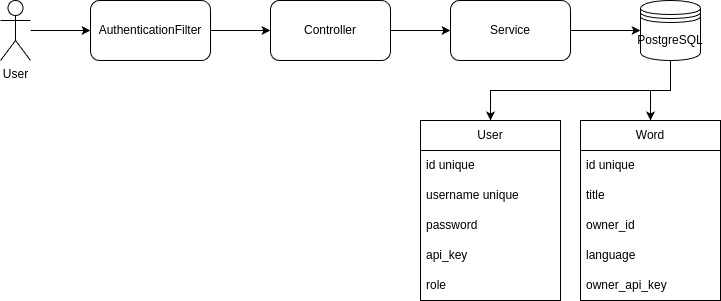

The diagram above was exported from draw.io. Its source (the exported page's mxGraphModel, read from the mxfile embedded in the PNG):
<mxGraphModel dx="1185" dy="674" grid="1" gridSize="10" guides="1" tooltips="1" connect="1" arrows="1" fold="1" page="1" pageScale="1" pageWidth="827" pageHeight="1169" math="0" shadow="0">
  <root>
    <mxCell id="0" />
    <mxCell id="1" parent="0" />
    <mxCell id="y9L9xhHCMxm-IY2756X0-20" style="edgeStyle=orthogonalEdgeStyle;rounded=0;orthogonalLoop=1;jettySize=auto;html=1;entryX=0;entryY=0.5;entryDx=0;entryDy=0;" edge="1" parent="1" source="y9L9xhHCMxm-IY2756X0-11" target="y9L9xhHCMxm-IY2756X0-18">
      <mxGeometry relative="1" as="geometry" />
    </mxCell>
    <mxCell id="y9L9xhHCMxm-IY2756X0-11" value="User" style="shape=umlActor;verticalLabelPosition=bottom;verticalAlign=top;html=1;outlineConnect=0;" vertex="1" parent="1">
      <mxGeometry x="90" y="740" width="30" height="60" as="geometry" />
    </mxCell>
    <mxCell id="y9L9xhHCMxm-IY2756X0-15" style="edgeStyle=orthogonalEdgeStyle;rounded=0;orthogonalLoop=1;jettySize=auto;html=1;entryX=0;entryY=0.5;entryDx=0;entryDy=0;" edge="1" parent="1" source="y9L9xhHCMxm-IY2756X0-12" target="y9L9xhHCMxm-IY2756X0-14">
      <mxGeometry relative="1" as="geometry" />
    </mxCell>
    <mxCell id="y9L9xhHCMxm-IY2756X0-12" value="Controller" style="rounded=1;whiteSpace=wrap;html=1;" vertex="1" parent="1">
      <mxGeometry x="360" y="740" width="120" height="60" as="geometry" />
    </mxCell>
    <mxCell id="y9L9xhHCMxm-IY2756X0-17" style="edgeStyle=orthogonalEdgeStyle;rounded=0;orthogonalLoop=1;jettySize=auto;html=1;entryX=0;entryY=0.5;entryDx=0;entryDy=0;" edge="1" parent="1" source="y9L9xhHCMxm-IY2756X0-14" target="y9L9xhHCMxm-IY2756X0-16">
      <mxGeometry relative="1" as="geometry" />
    </mxCell>
    <mxCell id="y9L9xhHCMxm-IY2756X0-14" value="Service" style="rounded=1;whiteSpace=wrap;html=1;" vertex="1" parent="1">
      <mxGeometry x="540" y="740" width="120" height="60" as="geometry" />
    </mxCell>
    <mxCell id="y9L9xhHCMxm-IY2756X0-34" style="edgeStyle=orthogonalEdgeStyle;rounded=0;orthogonalLoop=1;jettySize=auto;html=1;entryX=0.5;entryY=0;entryDx=0;entryDy=0;" edge="1" parent="1" source="y9L9xhHCMxm-IY2756X0-16" target="y9L9xhHCMxm-IY2756X0-22">
      <mxGeometry relative="1" as="geometry" />
    </mxCell>
    <mxCell id="y9L9xhHCMxm-IY2756X0-35" style="edgeStyle=orthogonalEdgeStyle;rounded=0;orthogonalLoop=1;jettySize=auto;html=1;" edge="1" parent="1" source="y9L9xhHCMxm-IY2756X0-16" target="y9L9xhHCMxm-IY2756X0-27">
      <mxGeometry relative="1" as="geometry">
        <Array as="points">
          <mxPoint x="760" y="830" />
          <mxPoint x="580" y="830" />
        </Array>
      </mxGeometry>
    </mxCell>
    <mxCell id="y9L9xhHCMxm-IY2756X0-16" value="PostgreSQL" style="shape=datastore;whiteSpace=wrap;html=1;" vertex="1" parent="1">
      <mxGeometry x="730" y="740" width="60" height="60" as="geometry" />
    </mxCell>
    <mxCell id="y9L9xhHCMxm-IY2756X0-21" style="edgeStyle=orthogonalEdgeStyle;rounded=0;orthogonalLoop=1;jettySize=auto;html=1;entryX=0;entryY=0.5;entryDx=0;entryDy=0;" edge="1" parent="1" source="y9L9xhHCMxm-IY2756X0-18" target="y9L9xhHCMxm-IY2756X0-12">
      <mxGeometry relative="1" as="geometry" />
    </mxCell>
    <mxCell id="y9L9xhHCMxm-IY2756X0-18" value="AuthenticationFilter" style="rounded=1;whiteSpace=wrap;html=1;" vertex="1" parent="1">
      <mxGeometry x="180" y="740" width="120" height="60" as="geometry" />
    </mxCell>
    <mxCell id="y9L9xhHCMxm-IY2756X0-22" value="Word" style="swimlane;fontStyle=0;childLayout=stackLayout;horizontal=1;startSize=30;horizontalStack=0;resizeParent=1;resizeParentMax=0;resizeLast=0;collapsible=1;marginBottom=0;whiteSpace=wrap;html=1;" vertex="1" parent="1">
      <mxGeometry x="670" y="860" width="140" height="180" as="geometry" />
    </mxCell>
    <mxCell id="y9L9xhHCMxm-IY2756X0-23" value="id unique" style="text;strokeColor=none;fillColor=none;align=left;verticalAlign=middle;spacingLeft=4;spacingRight=4;overflow=hidden;points=[[0,0.5],[1,0.5]];portConstraint=eastwest;rotatable=0;whiteSpace=wrap;html=1;" vertex="1" parent="y9L9xhHCMxm-IY2756X0-22">
      <mxGeometry y="30" width="140" height="30" as="geometry" />
    </mxCell>
    <mxCell id="y9L9xhHCMxm-IY2756X0-24" value="title" style="text;strokeColor=none;fillColor=none;align=left;verticalAlign=middle;spacingLeft=4;spacingRight=4;overflow=hidden;points=[[0,0.5],[1,0.5]];portConstraint=eastwest;rotatable=0;whiteSpace=wrap;html=1;" vertex="1" parent="y9L9xhHCMxm-IY2756X0-22">
      <mxGeometry y="60" width="140" height="30" as="geometry" />
    </mxCell>
    <mxCell id="y9L9xhHCMxm-IY2756X0-25" value="owner_id" style="text;strokeColor=none;fillColor=none;align=left;verticalAlign=middle;spacingLeft=4;spacingRight=4;overflow=hidden;points=[[0,0.5],[1,0.5]];portConstraint=eastwest;rotatable=0;whiteSpace=wrap;html=1;" vertex="1" parent="y9L9xhHCMxm-IY2756X0-22">
      <mxGeometry y="90" width="140" height="30" as="geometry" />
    </mxCell>
    <mxCell id="y9L9xhHCMxm-IY2756X0-26" value="language" style="text;strokeColor=none;fillColor=none;align=left;verticalAlign=middle;spacingLeft=4;spacingRight=4;overflow=hidden;points=[[0,0.5],[1,0.5]];portConstraint=eastwest;rotatable=0;whiteSpace=wrap;html=1;" vertex="1" parent="y9L9xhHCMxm-IY2756X0-22">
      <mxGeometry y="120" width="140" height="30" as="geometry" />
    </mxCell>
    <mxCell id="y9L9xhHCMxm-IY2756X0-32" value="owner_api_key" style="text;strokeColor=none;fillColor=none;align=left;verticalAlign=middle;spacingLeft=4;spacingRight=4;overflow=hidden;points=[[0,0.5],[1,0.5]];portConstraint=eastwest;rotatable=0;whiteSpace=wrap;html=1;" vertex="1" parent="y9L9xhHCMxm-IY2756X0-22">
      <mxGeometry y="150" width="140" height="30" as="geometry" />
    </mxCell>
    <mxCell id="y9L9xhHCMxm-IY2756X0-27" value="User" style="swimlane;fontStyle=0;childLayout=stackLayout;horizontal=1;startSize=30;horizontalStack=0;resizeParent=1;resizeParentMax=0;resizeLast=0;collapsible=1;marginBottom=0;whiteSpace=wrap;html=1;" vertex="1" parent="1">
      <mxGeometry x="510" y="860" width="140" height="180" as="geometry" />
    </mxCell>
    <mxCell id="y9L9xhHCMxm-IY2756X0-28" value="id unique" style="text;strokeColor=none;fillColor=none;align=left;verticalAlign=middle;spacingLeft=4;spacingRight=4;overflow=hidden;points=[[0,0.5],[1,0.5]];portConstraint=eastwest;rotatable=0;whiteSpace=wrap;html=1;" vertex="1" parent="y9L9xhHCMxm-IY2756X0-27">
      <mxGeometry y="30" width="140" height="30" as="geometry" />
    </mxCell>
    <mxCell id="y9L9xhHCMxm-IY2756X0-29" value="username unique" style="text;strokeColor=none;fillColor=none;align=left;verticalAlign=middle;spacingLeft=4;spacingRight=4;overflow=hidden;points=[[0,0.5],[1,0.5]];portConstraint=eastwest;rotatable=0;whiteSpace=wrap;html=1;" vertex="1" parent="y9L9xhHCMxm-IY2756X0-27">
      <mxGeometry y="60" width="140" height="30" as="geometry" />
    </mxCell>
    <mxCell id="y9L9xhHCMxm-IY2756X0-30" value="password" style="text;strokeColor=none;fillColor=none;align=left;verticalAlign=middle;spacingLeft=4;spacingRight=4;overflow=hidden;points=[[0,0.5],[1,0.5]];portConstraint=eastwest;rotatable=0;whiteSpace=wrap;html=1;" vertex="1" parent="y9L9xhHCMxm-IY2756X0-27">
      <mxGeometry y="90" width="140" height="30" as="geometry" />
    </mxCell>
    <mxCell id="y9L9xhHCMxm-IY2756X0-31" value="api_key" style="text;strokeColor=none;fillColor=none;align=left;verticalAlign=middle;spacingLeft=4;spacingRight=4;overflow=hidden;points=[[0,0.5],[1,0.5]];portConstraint=eastwest;rotatable=0;whiteSpace=wrap;html=1;" vertex="1" parent="y9L9xhHCMxm-IY2756X0-27">
      <mxGeometry y="120" width="140" height="30" as="geometry" />
    </mxCell>
    <mxCell id="y9L9xhHCMxm-IY2756X0-33" value="role" style="text;strokeColor=none;fillColor=none;align=left;verticalAlign=middle;spacingLeft=4;spacingRight=4;overflow=hidden;points=[[0,0.5],[1,0.5]];portConstraint=eastwest;rotatable=0;whiteSpace=wrap;html=1;" vertex="1" parent="y9L9xhHCMxm-IY2756X0-27">
      <mxGeometry y="150" width="140" height="30" as="geometry" />
    </mxCell>
  </root>
</mxGraphModel>